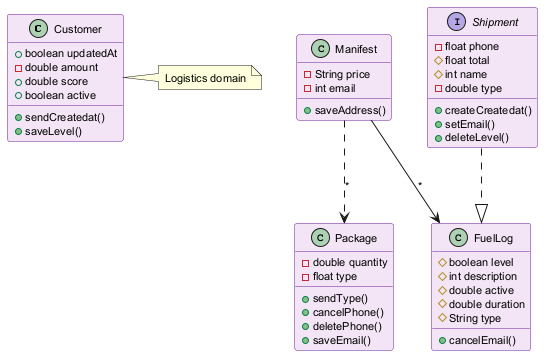

The diagram above was rendered by PlantUML. Its source (embedded in the PNG):
@startuml
skinparam backgroundColor #FFFFFF
skinparam classBackgroundColor #F3E5F5
skinparam classBorderColor #6A1B9A
skinparam defaultFontSize 11
class Customer {
  +boolean updatedAt
  -double amount
  +double score
  +boolean active
  +sendCreatedat()
  +saveLevel()
}
class Manifest {
  -String price
  -int email
  +saveAddress()
}
interface Shipment {
  -float phone
  #float total
  #int name
  -double type
  +createCreatedat()
  +setEmail()
  +deleteLevel()
}
class Package {
  -double quantity
  -float type
  +sendType()
  +cancelPhone()
  +deletePhone()
  +saveEmail()
}
class FuelLog {
  #boolean level
  #int description
  #double active
  #double duration
  #String type
  +cancelEmail()
}
Manifest --> FuelLog : "*"
Manifest ..> Package : "*"
Shipment ..|> FuelLog
note right of Customer : Logistics domain
@enduml